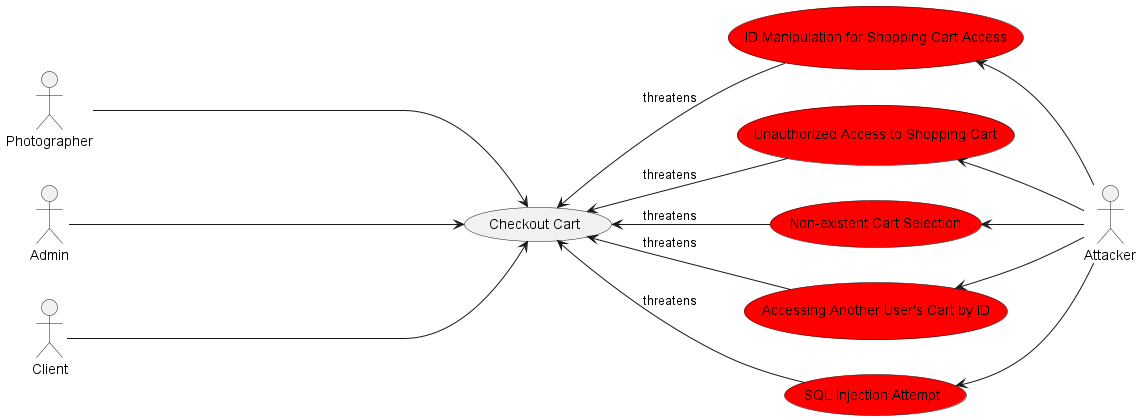

The diagram above was rendered by PlantUML. Its source (embedded in the PNG):
@startuml

left to right direction

actor Photographer
actor Attacker
actor Admin
actor Client

usecase (Checkout Cart)
usecase (SQL Injection Attempt)#Red
usecase (Accessing Another User's Cart by ID)#Red
usecase (Non-existent Cart Selection)#Red
usecase (Unauthorized Access to Shopping Cart)#Red
usecase (ID Manipulation for Shopping Cart Access)#Red

Photographer -------> (Checkout Cart)
Admin -------> (Checkout Cart)
Client -------> (Checkout Cart)

Attacker -up-> (SQL Injection Attempt)
Attacker -up-> (Accessing Another User's Cart by ID)
Attacker -up-> (Non-existent Cart Selection)
Attacker -up-> (Unauthorized Access to Shopping Cart)
Attacker -up-> (ID Manipulation for Shopping Cart Access)

(SQL Injection Attempt) -up-> (Checkout Cart) : threatens
(Accessing Another User's Cart by ID) -up-> (Checkout Cart) : threatens
(Non-existent Cart Selection) -up-> (Checkout Cart) : threatens
(Unauthorized Access to Shopping Cart) -up-> (Checkout Cart) : threatens
(ID Manipulation for Shopping Cart Access) -up-> (Checkout Cart) : threatens

@enduml